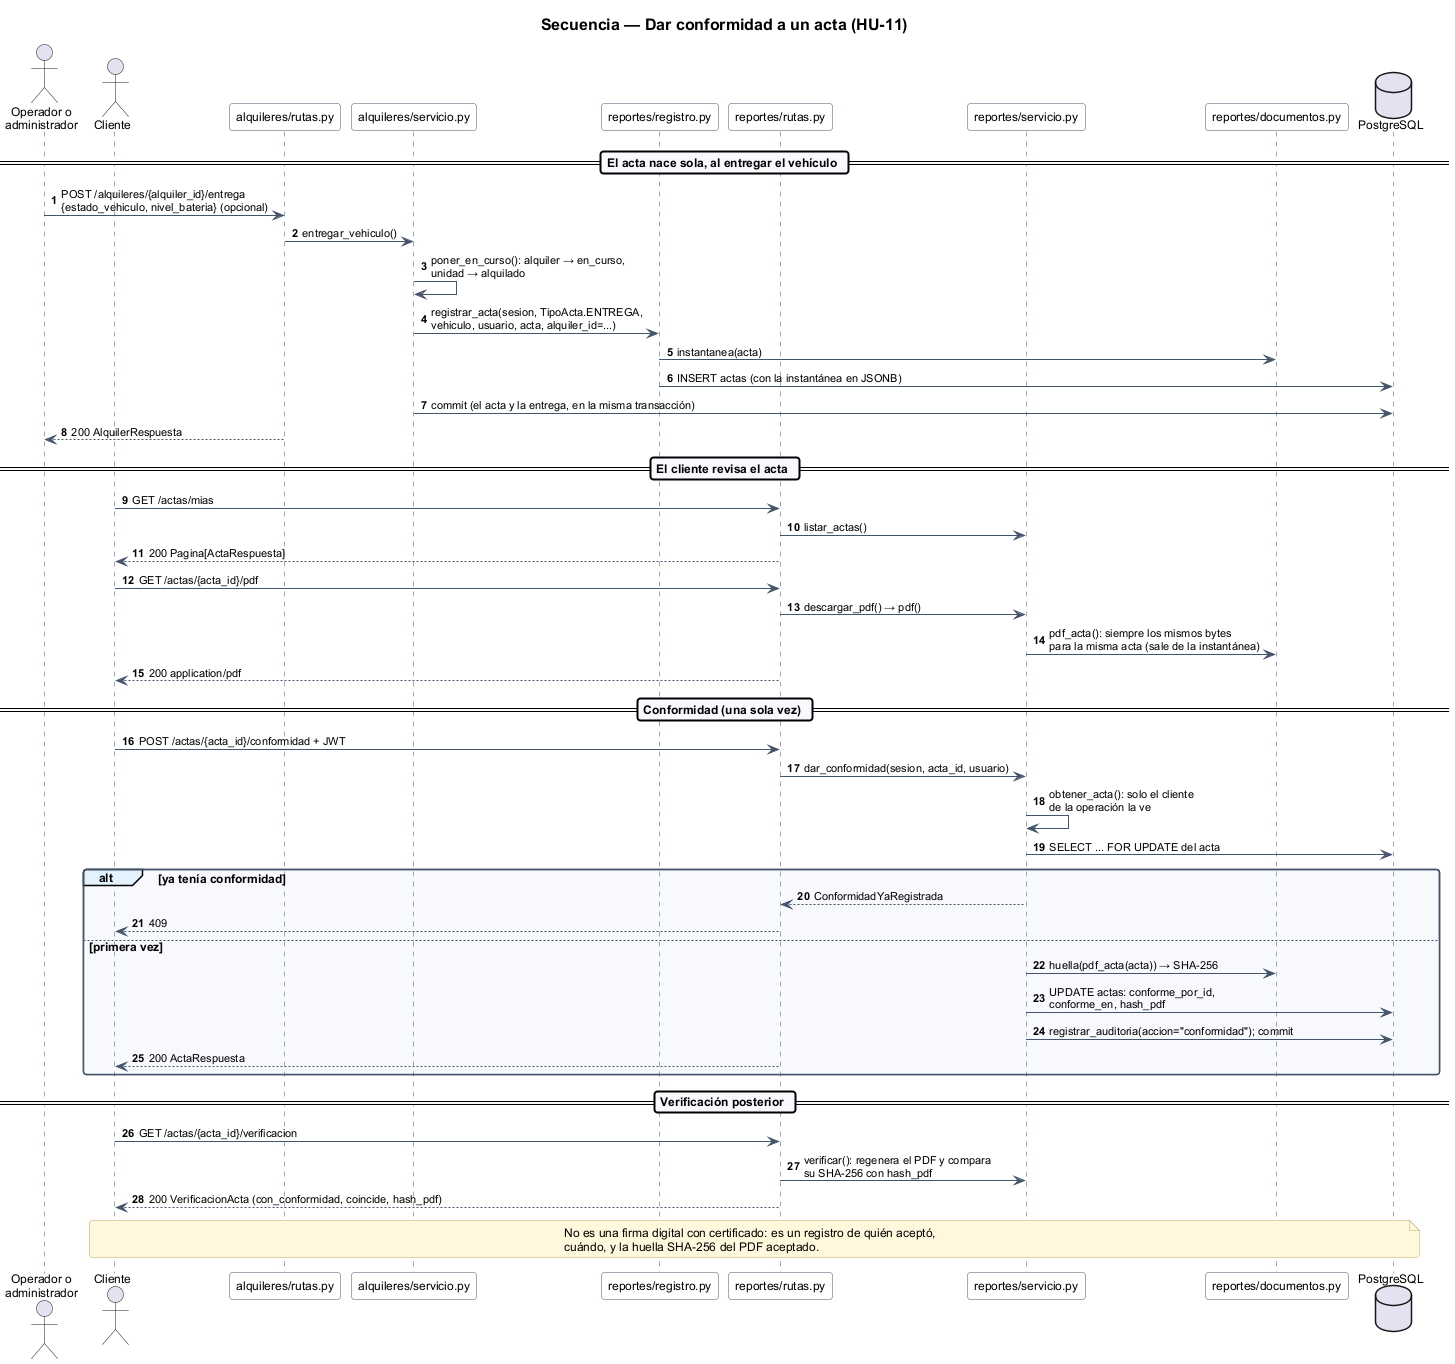

The diagram above was rendered by PlantUML. Its source (embedded in the PNG):
@startuml
!include estilo.iuml
title Secuencia — Dar conformidad a un acta (HU-11)

autonumber
actor "Operador o\nadministrador" as operador
actor "Cliente" as cliente
participant "alquileres/rutas.py" as rutas_alquileres
participant "alquileres/servicio.py" as alquileres
participant "reportes/registro.py" as registro
participant "reportes/rutas.py" as rutas
participant "reportes/servicio.py" as servicio
participant "reportes/documentos.py" as documentos
database "PostgreSQL" as bd

== El acta nace sola, al entregar el vehículo ==
operador -> rutas_alquileres : POST /alquileres/{alquiler_id}/entrega\n{estado_vehiculo, nivel_bateria} (opcional)
rutas_alquileres -> alquileres : entregar_vehiculo()
alquileres -> alquileres : poner_en_curso(): alquiler → en_curso,\nunidad → alquilado
alquileres -> registro : registrar_acta(sesion, TipoActa.ENTREGA,\nvehiculo, usuario, acta, alquiler_id=...)
registro -> documentos : instantanea(acta)
registro -> bd : INSERT actas (con la instantánea en JSONB)
alquileres -> bd : commit (el acta y la entrega, en la misma transacción)
rutas_alquileres --> operador : 200 AlquilerRespuesta

== El cliente revisa el acta ==
cliente -> rutas : GET /actas/mias
rutas -> servicio : listar_actas()
rutas --> cliente : 200 Pagina[ActaRespuesta]
cliente -> rutas : GET /actas/{acta_id}/pdf
rutas -> servicio : descargar_pdf() → pdf()
servicio -> documentos : pdf_acta(): siempre los mismos bytes\npara la misma acta (sale de la instantánea)
rutas --> cliente : 200 application/pdf

== Conformidad (una sola vez) ==
cliente -> rutas : POST /actas/{acta_id}/conformidad + JWT
rutas -> servicio : dar_conformidad(sesion, acta_id, usuario)
servicio -> servicio : obtener_acta(): solo el cliente\nde la operación la ve
servicio -> bd : SELECT ... FOR UPDATE del acta
alt ya tenía conformidad
  servicio --> rutas : ConformidadYaRegistrada
  rutas --> cliente : 409
else primera vez
  servicio -> documentos : huella(pdf_acta(acta)) → SHA-256
  servicio -> bd : UPDATE actas: conforme_por_id,\nconforme_en, hash_pdf
  servicio -> bd : registrar_auditoria(accion="conformidad"); commit
  rutas --> cliente : 200 ActaRespuesta
end

== Verificación posterior ==
cliente -> rutas : GET /actas/{acta_id}/verificacion
rutas -> servicio : verificar(): regenera el PDF y compara\nsu SHA-256 con hash_pdf
rutas --> cliente : 200 VerificacionActa (con_conformidad, coincide, hash_pdf)

note over cliente, bd
  No es una firma digital con certificado: es un registro de quién aceptó,
  cuándo, y la huella SHA-256 del PDF aceptado.
end note
@enduml